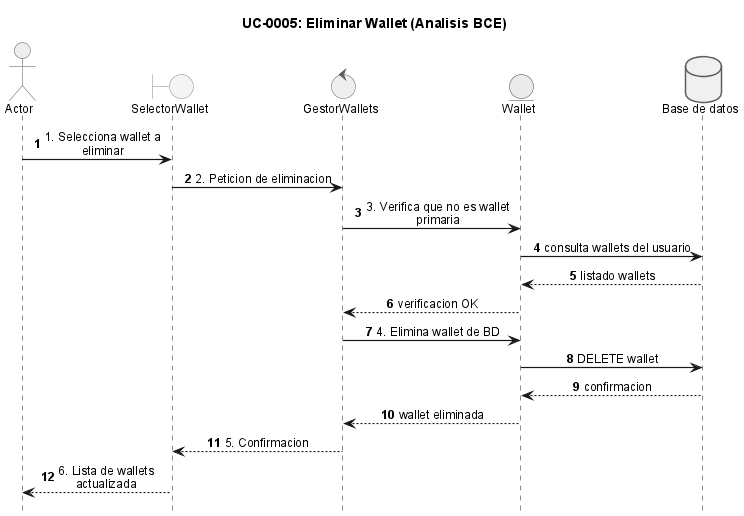

The diagram above was rendered by PlantUML. Its source (embedded in the PNG):
@startuml
!include _sequence-bce-style.puml

title UC-0005: Eliminar Wallet (Analisis BCE)

actor Actor
boundary "SelectorWallet" as BF
control "GestorWallets" as CW
entity "Wallet" as EW

database "Base de datos" as DB

Actor -> BF : 1. Selecciona wallet a eliminar
BF -> CW : 2. Peticion de eliminacion
CW -> EW : 3. Verifica que no es wallet primaria
EW -> DB : consulta wallets del usuario
DB --> EW : listado wallets
EW --> CW : verificacion OK

CW -> EW : 4. Elimina wallet de BD
EW -> DB : DELETE wallet
DB --> EW : confirmacion
EW --> CW : wallet eliminada

CW --> BF : 5. Confirmacion
BF --> Actor : 6. Lista de wallets actualizada

@enduml